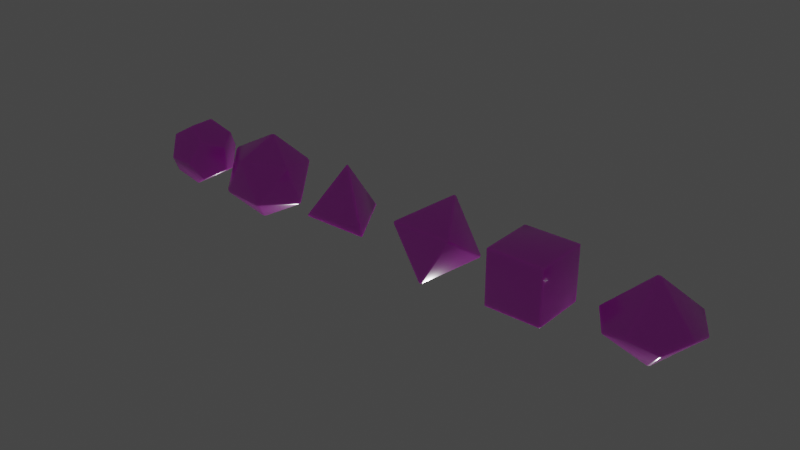 # Source: dice.blend  (saved by Blender 2.93.21; exported with 4.5.12 LTS)
import bpy
from mathutils import Matrix  # noqa: F401  (used for matrix-valued properties, if any)

bpy.ops.wm.read_factory_settings(use_empty=True)
scene = bpy.context.scene
scene.name = 'Scene'

# ---- collections
col_collection = bpy.data.collections.new('Collection'); scene.collection.children.link(col_collection)

# ---- images (referenced by path relative to the original .blend; pixels are not part of the script)
import os
ASSET_DIR = os.environ.get("B2B_ASSET_DIR", "")  # directory of the original .blend (textures are referenced by path, not embedded)
HERE = os.path.dirname(os.path.abspath(__file__))  # packed textures are extracted next to this script under _unpacked/

def load_image(name, relpath, width, height, colorspace="sRGB"):
    """Load a texture the original file referenced (path relative to the .blend, or extracted next to this script)."""
    p = next((c for c in (os.path.join(HERE, relpath), os.path.join(ASSET_DIR, relpath)) if relpath and os.path.exists(c)), "")
    if p:
        img = bpy.data.images.load(p, check_existing=True)
        img.name = name
    else:  # same state as the original file: an image datablock whose file is absent (Cycles renders it pink)
        img = bpy.data.images.new(name, width, height)
        img.source = "FILE"
        img.filepath = "//" + (relpath or name)
    img.colorspace_settings.name = colorspace
    return img
img_dice_faces_png = load_image('dice-faces.png', 'dice-faces.png', 1024, 1024, 'sRGB')

# ---- materials (node trees are filled in below, after node groups)
mat_material = bpy.data.materials.new('Material')
mat_material.alpha_threshold = 0.0
mat_material.use_transparent_shadow = False
mat_material.line_color = (0.0, 0.0, 0.0, 1.0)

# ---- material node trees
mat_material.use_nodes = True; mat_material.node_tree.nodes.clear()
_N = mat_material.node_tree.nodes; _L = mat_material.node_tree.links
n0 = _N.new('ShaderNodeOutputMaterial'); n0.name = 'Material Output'; n0.location = (300, 300)
n1 = _N.new('ShaderNodeBsdfPrincipled'); n1.name = 'Principled BSDF'; n1.location = (10, 300)
n1.distribution = 'GGX'
n1.subsurface_method = 'BURLEY'
n1.inputs[2].default_value = 0.2138
n1.inputs[3].default_value = 1.45
n1.inputs[8].default_value = 1.0
n1.inputs[9].default_value = (1.0, 1.0, 1.0)
n1.inputs[10].default_value = 0.1
n1.inputs[13].default_value = 1.0
n1.inputs[27].default_value = (0.0, 0.0, 0.0, 1.0)
n1.inputs[28].default_value = 1.0
n2 = _N.new('ShaderNodeTexImage'); n2.name = 'Image Texture'; n2.location = (-280, 280)
n2.image = img_dice_faces_png
n3 = _N.new('ShaderNodeMix'); n3.name = 'Mix'; n3.location = (-160, 180)
n3.data_type = 'RGBA'
n3.inputs[0].default_value = 0.1
n3.inputs[7].default_value = (0.8, 0.8, 0.8, 1.0)
_L.new(n1.outputs[0], n0.inputs[0])
_L.new(n2.outputs[0], n3.inputs[6])
_L.new(n3.outputs[2], n1.inputs[0])
n0.is_active_output = True

# ---- world
world_world = bpy.data.worlds.new('World'); scene.world = world_world
world_world.use_nodes = True; world_world.node_tree.nodes.clear()
_N = world_world.node_tree.nodes; _L = world_world.node_tree.links
n0 = _N.new('ShaderNodeOutputWorld'); n0.name = 'World Output'; n0.location = (300, 300)
n1 = _N.new('ShaderNodeBackground'); n1.name = 'Background'; n1.location = (10, 300)
n1.inputs[0].default_value = (0.05088, 0.05088, 0.05088, 1.0)
_L.new(n1.outputs[0], n0.inputs[0])
n0.is_active_output = True
world_world.color = (0.05088, 0.05088, 0.05088)
world_world.use_sun_shadow = False
world_world.sun_shadow_jitter_overblur = 0.0

# ---- lights
light_sun = bpy.data.lights.new('Sun', 'SUN')
light_sun.transmission_factor = 0.0
light_sun.energy = 1.0
light_sun.shadow_soft_size = 0.125

# ---- meshes
me_icosphere_001 = bpy.data.meshes.new('Icosphere.001')
me_icosphere_001.from_pydata([(0.0, 0.0, -1.0), (0.7236, -0.5257, -0.4472), (-0.2764, -0.8506, -0.4472), (-0.8944, 0.0, -0.4472), (-0.2764, 0.8506, -0.4472), (0.7236, 0.5257, -0.4472), (0.2764, -0.8506, 0.4472), (-0.7236, -0.5257, 0.4472), (-0.7236, 0.5257, 0.4472), (0.2764, 0.8506, 0.4472), (0.8944, 0.0, 0.4472), (0.0, 0.0, 1.0)], [], [(0, 1, 2), (1, 0, 5), (0, 2, 3), (0, 3, 4), (0, 4, 5), (1, 5, 10), (2, 1, 6), (3, 2, 7), (4, 3, 8), (5, 4, 9), (1, 10, 6), (2, 6, 7), (3, 7, 8), (4, 8, 9), (5, 9, 10), (6, 10, 11), (7, 6, 11), (8, 7, 11), (9, 8, 11), (10, 9, 11)])
me_icosphere_001.polygons.foreach_set('use_smooth', [True] * 20)
_uv = me_icosphere_001.uv_layers.new(name='UVMap')
_uv.uv.foreach_set('vector', [0.7093, 0.9997, 0.6017, 0.8403, 0.7992, 0.8406, 0.599, 0.2407, 0.5005, 0.4011, 0.3989, 0.242, 0.2029, 0.4409, 0.1008, 0.599, 0.0002127, 0.4409, 0.5003, 0.5991, 0.401, 0.4415, 0.5986, 0.4405, 0.8004, 0.8404, 0.9996, 0.8404, 0.9004, 0.9998, 0.4, 0.84, 0.3009, 1.001, 0.2005, 0.8402, 0.7001, 0.6003, 0.6008, 0.4407, 0.7994, 0.4402, 0.8, 0.6407, 0.7014, 0.7999, 0.6006, 0.6399, 0.0006433, 0.8407, 0.1995, 0.8407, 0.1003, 0.9994, 0.901, 0.5999, 0.7997, 0.4404, 1.0, 0.4395, 0.9001, 0.3999, 0.8002, 0.2406, 0.9984, 0.2432, -0.0002855, 0.6405, 0.1999, 0.6403, 0.1012, 0.8009, 0.7994, 0.2408, 0.7006, 0.3996, 0.5999, 0.2404, 0.1988, 0.6408, 0.4003, 0.6398, 0.3014, 0.8012, 0.4005, 0.4412, 0.3004, 0.5999, 0.1995, 0.4404, 0.3998, 0.6406, 0.5995, 0.6401, 0.5014, 0.7995, 0.09904, 0.4006, -0.0016, 0.2398, 0.2012, 0.2421, 0.4008, 0.8404, 0.6006, 0.8402, 0.5013, 1.001, 0.1996, 0.2415, 0.3995, 0.2408, 0.3018, 0.3997, 1.0, 0.6426, 0.9018, 0.7991, 0.8002, 0.6399])
me_icosphere_001.materials.append(mat_material)
me_icosphere_001.use_remesh_fix_poles = True
me_icosphere_001.use_remesh_preserve_attributes = False
me_icosphere_001.use_mirror_vertex_groups = False
me_icosphere_001.update()
me_cube_001 = bpy.data.meshes.new('Cube.001')
me_cube_001.from_pydata([(-0.6412, -0.6412, -0.6412), (-0.6412, -0.6412, 0.6412), (-0.6412, 0.6412, -0.6412), (-0.6412, 0.6412, 0.6412), (0.6412, -0.6412, -0.6412), (0.6412, -0.6412, 0.6412), (0.6412, 0.6412, -0.6412), (0.6412, 0.6412, 0.6412)], [], [(0, 1, 3, 2), (2, 3, 7, 6), (6, 7, 5, 4), (4, 5, 1, 0), (2, 6, 4, 0), (7, 3, 1, 5)])
me_cube_001.polygons.foreach_set('use_smooth', [True] * 6)
_uv = me_cube_001.uv_layers.new(name='UVMap')
_uv.uv.foreach_set('vector', [0.4406, 0.841, 0.5592, 0.8413, 0.5589, 0.9588, 0.4409, 0.959, 0.2394, 0.8399, 0.3514, 0.8397, 0.3508, 0.9598, 0.2394, 0.9601, 0.6401, 0.8404, 0.7601, 0.8402, 0.7601, 0.9598, 0.6401, 0.9601, 0.8407, 0.8398, 0.9608, 0.8396, 0.9606, 0.9597, 0.8407, 0.9592, 0.04043, 0.6389, 0.1597, 0.6395, 0.1597, 0.7615, 0.03994, 0.7614, 0.04034, 0.8407, 0.1599, 0.841, 0.1601, 0.9602, 0.03994, 0.96])
me_cube_001.materials.append(mat_material)
me_cube_001.use_remesh_fix_poles = True
me_cube_001.use_remesh_preserve_attributes = False
me_cube_001.use_mirror_vertex_groups = False
me_cube_001.update()
me_cube_003 = bpy.data.meshes.new('Cube.003')
me_cube_003.from_pydata([(0.0, -1.686e-07, -1.0), (0.7071, -0.7071, -1.192e-07), (-0.7071, -0.7071, -1.192e-07), (0.0, -1.686e-07, 1.0), (-0.7071, 0.7071, -1.192e-07), (0.7071, 0.7071, -1.192e-07)], [], [(0, 1, 2), (1, 3, 2), (0, 2, 4), (3, 4, 2), (0, 5, 1), (3, 1, 5), (0, 4, 5), (3, 5, 4)])
me_cube_003.polygons.foreach_set('use_smooth', [True] * 8)
_uv = me_cube_003.uv_layers.new(name='UVMap')
_uv.uv.foreach_set('vector', [0.1005, 0.7905, 0.01976, 0.6497, 0.1807, 0.65, 0.3807, 0.651, 0.3003, 0.7896, 0.2201, 0.6502, 0.7006, 0.9917, 0.6202, 0.8493, 0.7795, 0.8508, 0.1001, 0.9902, 0.02054, 0.8502, 0.1826, 0.8502, 0.501, 0.7909, 0.5798, 0.652, 0.4198, 0.6506, 0.901, 0.9913, 0.8203, 0.85, 0.9783, 0.8506, 0.3012, 0.9906, 0.2203, 0.8504, 0.3807, 0.8499, 0.5003, 0.9899, 0.4208, 0.8494, 0.5806, 0.8494])
me_cube_003.materials.append(mat_material)
me_cube_003.use_remesh_fix_poles = True
me_cube_003.use_remesh_preserve_attributes = False
me_cube_003.use_mirror_vertex_groups = False
me_cube_003.update()
me_solid = bpy.data.meshes.new('Solid')
me_solid.from_pydata([(0.5774, 0.5774, 0.5774), (0.5774, 0.5774, -0.5774), (0.5774, -0.5774, 0.5774), (0.5774, -0.5774, -0.5774), (-0.5774, 0.5774, 0.5774), (-0.5774, 0.5774, -0.5774), (-0.5774, -0.5774, 0.5774), (-0.5774, -0.5774, -0.5774), (0.3568, 0.9342, 0.0), (-0.3568, 0.9342, 0.0), (0.3568, -0.9342, 0.0), (-0.3568, -0.9342, 0.0), (0.9342, 0.0, 0.3568), (0.9342, 0.0, -0.3568), (-0.9342, 0.0, 0.3568), (-0.9342, 0.0, -0.3568), (0.0, 0.3568, 0.9342), (0.0, -0.3568, 0.9342), (0.0, 0.3568, -0.9342), (0.0, -0.3568, -0.9342)], [], [(8, 1, 18, 5, 9), (0, 8, 9, 4, 16), (0, 12, 13, 1, 8), (3, 19, 18, 1, 13), (0, 16, 17, 2, 12), (12, 2, 10, 3, 13), (7, 19, 3, 10, 11), (9, 5, 15, 14, 4), (7, 15, 5, 18, 19), (7, 11, 6, 14, 15), (6, 11, 10, 2, 17), (16, 4, 14, 6, 17)])
me_solid.polygons.foreach_set('use_smooth', [True] * 12)
_uv = me_solid.uv_layers.new(name='UVMap')
_uv.uv.foreach_set('vector', [0.3504, 0.43, 0.3807, 0.5204, 0.3008, 0.5801, 0.2202, 0.5205, 0.2514, 0.4302, 0.6199, 0.7209, 0.6507, 0.6302, 0.7514, 0.6298, 0.7809, 0.7202, 0.7007, 0.779, 0.3816, 0.7208, 0.2999, 0.7803, 0.2209, 0.7193, 0.2509, 0.6303, 0.3509, 0.6306, 0.5007, 0.7799, 0.42, 0.72, 0.4507, 0.6302, 0.5504, 0.6304, 0.5816, 0.7204, 0.9002, 0.7797, 0.8211, 0.7198, 0.8508, 0.6302, 0.9507, 0.6305, 0.981, 0.7212, 0.2204, 0.9194, 0.2511, 0.8309, 0.3498, 0.8294, 0.3807, 0.9217, 0.2998, 0.9811, 0.7802, 0.9191, 0.6992, 0.9808, 0.6194, 0.9205, 0.6507, 0.8297, 0.7513, 0.8297, 0.05053, 0.4319, 0.152, 0.4297, 0.1812, 0.5193, 0.0992, 0.5807, 0.02075, 0.5191, 0.5012, 0.9805, 0.42, 0.9212, 0.4497, 0.8305, 0.55, 0.83, 0.5795, 0.9204, 0.02085, 0.7199, 0.05045, 0.6301, 0.1508, 0.6301, 0.1816, 0.7191, 0.1, 0.7794, 0.0207, 0.9206, 0.05125, 0.8303, 0.1505, 0.8306, 0.1807, 0.9208, 0.0999, 0.9807, 0.9805, 0.9198, 0.9009, 0.9802, 0.8199, 0.9189, 0.8517, 0.829, 0.9505, 0.8305])
me_solid.materials.append(mat_material)
me_solid.use_remesh_fix_poles = True
me_solid.use_remesh_preserve_attributes = False
me_solid.use_mirror_vertex_groups = False
me_solid.update()
me_cone = bpy.data.meshes.new('Cone')
me_cone.from_pydata([(0.9511, 0.309, -0.095), (-0.9511, -0.309, 0.095), (-0.5878, 0.809, 0.095), (0.0, -2.484e-08, 0.9688), (0.0, 1.0, -0.095), (0.5878, 0.809, 0.095), (0.9511, -0.309, 0.095), (0.5878, -0.809, -0.095), (-8.742e-08, -1.0, 0.095), (-0.5878, -0.809, -0.095), (-0.9511, 0.309, -0.095), (0.0, -2.484e-08, -0.9688)], [], [(3, 1, 9, 8), (11, 4, 5, 0), (11, 0, 6, 7), (11, 10, 2, 4), (11, 7, 8, 9), (3, 6, 0, 5), (3, 2, 10, 1), (3, 8, 7, 6), (11, 9, 1, 10), (2, 3, 5, 4)])
me_cone.polygons.foreach_set('use_smooth', [True] * 10)
_uv = me_cone.uv_layers.new(name='UVMap')
_uv.uv.foreach_set('vector', [0.7007, 0.7796, 0.6199, 0.6606, 0.6995, 0.6388, 0.7804, 0.6612, 0.9004, 0.01932, 0.9785, 0.1297, 0.9003, 0.1603, 0.8203, 0.1309, 0.7005, 0.8192, 0.7792, 0.9302, 0.6992, 0.9586, 0.6201, 0.9305, 0.5006, 0.6204, 0.581, 0.7392, 0.5018, 0.76, 0.42, 0.7413, 0.1005, 0.6202, 0.1797, 0.7411, 0.1, 0.76, 0.01952, 0.7406, 0.301, 0.7813, 0.2209, 0.6609, 0.3008, 0.6396, 0.3802, 0.6599, 0.9, 0.981, 0.8215, 0.8616, 0.9001, 0.8392, 0.9791, 0.8608, 0.1007, 0.9794, 0.02168, 0.86, 0.09943, 0.8404, 0.1803, 0.8603, 0.3006, 0.8192, 0.3805, 0.9401, 0.3002, 0.9607, 0.2202, 0.9405, 0.5813, 0.86, 0.5003, 0.978, 0.4205, 0.8604, 0.4995, 0.839])
me_cone.materials.append(mat_material)
me_cone.use_remesh_fix_poles = True
me_cone.use_remesh_preserve_attributes = False
me_cone.use_mirror_vertex_groups = False
me_cone.update()
me_solid_003 = bpy.data.meshes.new('Solid.003')
me_solid_003.from_pydata([(-0.003003, 0.0, 1.0), (0.8135, -0.4713, -0.3333), (-0.00307, 0.9428, -0.3333), (-0.8195, -0.4715, -0.3333)], [], [(0, 1, 2), (0, 2, 3), (0, 3, 1), (1, 3, 2)])
me_solid_003.polygons.foreach_set('use_smooth', [True] * 4)
_uv = me_solid_003.uv_layers.new(name='UVMap')
_uv.uv.foreach_set('vector', [0.5006, 0.1903, 0.4103, 0.02981, 0.5887, 0.03094, 0.2898, 0.1898, 0.2096, 0.03005, 0.3889, 0.031, 0.09013, 0.1907, 0.007979, 0.02933, 0.1908, 0.02981, 0.7918, 0.0293, 0.7011, 0.1898, 0.6119, 0.03032])
me_solid_003.materials.append(mat_material)
me_solid_003.use_remesh_fix_poles = True
me_solid_003.use_remesh_preserve_attributes = False
me_solid_003.use_mirror_vertex_groups = False
me_solid_003.update()

# ---- objects
ob_icosphere = bpy.data.objects.new('Icosphere', me_icosphere_001)
ob_cube = bpy.data.objects.new('Cube', me_cube_001)
ob_cube_002 = bpy.data.objects.new('Cube.002', me_cube_003)
ob_solid = bpy.data.objects.new('Solid', me_solid)
ob_cone = bpy.data.objects.new('Cone', me_cone)
ob_solid_003 = bpy.data.objects.new('Solid.003', me_solid_003)
ob_sun = bpy.data.objects.new('Sun', light_sun)

# ---- transforms, parenting, visibility, modifiers, constraints
ob_icosphere.location = (-0.02425, 0.0, 0.0)
ob_icosphere.rotation_mode = 'QUATERNION'
ob_icosphere.rotation_quaternion = (0.4124, 0.4687, -0.1591, -0.7648)
ob_icosphere.lineart.crease_threshold = 0.0
_m = ob_icosphere.modifiers.new('Bevel', 'BEVEL')
_m.width = 0.037
_m.width_pct = 0.037
_m.segments = 2
ob_cube.location = (7.094, 0.0, 0.0)
ob_cube.lineart.crease_threshold = 0.0
_m = ob_cube.modifiers.new('Bevel', 'BEVEL')
_m.width = 0.037
_m.width_pct = 0.037
_m.segments = 2
ob_cube_002.location = (4.82, 0.0, 0.0)
ob_cube_002.rotation_euler = (-0.6109, -0.0, 0.0)
ob_cube_002.lineart.crease_threshold = 0.0
_m = ob_cube_002.modifiers.new('Bevel', 'BEVEL')
_m.width = 0.037
_m.width_pct = 0.037
_m.segments = 2
ob_solid.location = (-2.191, 0.0, 0.0)
ob_solid.rotation_mode = 'QUATERNION'
ob_solid.rotation_quaternion = (1.0, 0.0, 0.0, 0.0)
ob_solid.scale = (0.7915, 0.7915, 0.7915)
ob_solid.lineart.crease_threshold = 0.0
_m = ob_solid.modifiers.new('Bevel', 'BEVEL')
_m.width = 0.037
_m.width_pct = 0.037
_m.segments = 2
ob_cone.location = (9.658, 0.0, 0.0)
ob_cone.lineart.crease_threshold = 0.0
_m = ob_cone.modifiers.new('Bevel', 'BEVEL')
_m.width = 0.037
_m.width_pct = 0.037
_m.segments = 2
ob_solid_003.location = (2.399, 0.0, 0.0)
ob_solid_003.lineart.crease_threshold = 0.0
_m = ob_solid_003.modifiers.new('Bevel', 'BEVEL')
_m.width = 0.037
_m.width_pct = 0.037
_m.segments = 2
ob_sun.location = (0.6904, -0.9947, -4.601)
ob_sun.rotation_euler = (-2.752, -0.2668, 0.8406)
ob_sun.lineart.crease_threshold = 0.0

# ---- collection membership
col_collection.objects.link(ob_icosphere)
col_collection.objects.link(ob_cube)
col_collection.objects.link(ob_cube_002)
col_collection.objects.link(ob_solid)
col_collection.objects.link(ob_cone)
col_collection.objects.link(ob_solid_003)
col_collection.objects.link(ob_sun)

# ---- scene / render settings (as saved in the file)
scene.frame_start = 1; scene.frame_end = 250; scene.frame_set(28)
scene.render.engine = 'BLENDER_EEVEE_NEXT'
scene.cycles.use_denoising = False
scene.cycles.samples = 128
scene.cycles.sampling_pattern = 'TABULATED_SOBOL'
scene.cycles.use_adaptive_sampling = False
scene.cycles.use_light_tree = False
scene.view_settings.view_transform = 'Filmic'
bpy.context.view_layer.update()

# ---- added for rendering (the .blend has no active camera): camera
cam_auto = bpy.data.cameras.new('AutoCamera')
cam_auto.lens = 50.0
cam_auto.sensor_width = 36.0
cam_auto.clip_end = 1000.0
ob_auto_camera = bpy.data.objects.new('AutoCamera', cam_auto)
scene.collection.objects.link(ob_auto_camera)
ob_auto_camera.location = (16.8979, -15.6748, 10.4499)
ob_auto_camera.rotation_euler = (1.09748, -7.21219e-08, 0.694738)
scene.camera = ob_auto_camera
bpy.context.view_layer.update()
